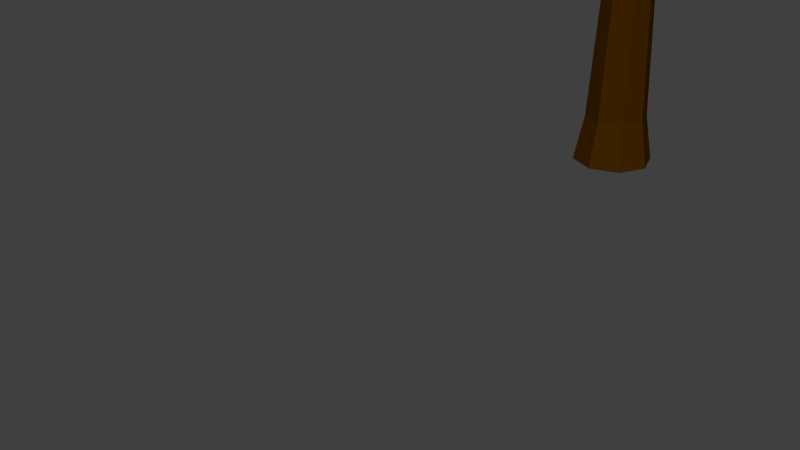 # Source: ll-tree1.blend  (saved by Blender 2.72.0; exported with 4.5.12 LTS)
import bpy
from mathutils import Matrix  # noqa: F401  (used for matrix-valued properties, if any)

bpy.ops.wm.read_factory_settings(use_empty=True)
scene = bpy.context.scene
scene.name = 'Scene'

# ---- collections
col_collection_1 = bpy.data.collections.new('Collection 1'); scene.collection.children.link(col_collection_1)

# ---- materials (node trees are filled in below, after node groups)
mat_tree = bpy.data.materials.new('tree')
mat_tree.alpha_threshold = 0.0
mat_tree.diffuse_color = (0.1683, 0.04971, 0.01764, 1.0)
mat_tree.roughness = 0.5
mat_leaves = bpy.data.materials.new('leaves')
mat_leaves.alpha_threshold = 0.0
mat_leaves.diffuse_color = (0.008568, 0.7991, 0.001214, 1.0)
mat_leaves.roughness = 0.5

# ---- material node trees
mat_tree.use_nodes = True; mat_tree.node_tree.nodes.clear()
_N = mat_tree.node_tree.nodes; _L = mat_tree.node_tree.links
n0 = _N.new('ShaderNodeOutputMaterial'); n0.name = 'Material Output'; n0.location = (300, 300)
n1 = _N.new('ShaderNodeBsdfDiffuse'); n1.name = 'Diffuse BSDF'; n1.location = (10, 300)
n1.inputs[0].default_value = (0.04955, 0.01762, 0.0, 1.0)
_L.new(n1.outputs[0], n0.inputs[0])
n0.is_active_output = True
mat_leaves.use_nodes = True; mat_leaves.node_tree.nodes.clear()
_N = mat_leaves.node_tree.nodes; _L = mat_leaves.node_tree.links
n0 = _N.new('ShaderNodeOutputMaterial'); n0.name = 'Material Output'; n0.location = (300, 300)
n1 = _N.new('ShaderNodeBsdfDiffuse'); n1.name = 'Diffuse BSDF'; n1.location = (10, 300)
n1.inputs[0].default_value = (0.01428, 0.2738, 0.01565, 1.0)
_L.new(n1.outputs[0], n0.inputs[0])
n0.is_active_output = True

# ---- world
world_world = bpy.data.worlds.new('World'); scene.world = world_world
world_world.color = (0.05088, 0.05088, 0.05088)
world_world.use_sun_shadow = False
world_world.sun_shadow_jitter_overblur = 0.0
world_world.cycles.sampling_method = 'MANUAL'
world_world.cycles.sample_map_resolution = 256

# ---- cameras
cam_camera = bpy.data.cameras.new('Camera')
cam_camera.clip_end = 100.0
cam_camera.lens = 35.0
cam_camera.sensor_width = 32.0
cam_camera.sensor_height = 18.0
cam_camera.ortho_scale = 7.314
cam_camera.dof.focus_distance = 0.0

# ---- meshes
me_cylinder = bpy.data.meshes.new('Cylinder')
me_cylinder.from_pydata([(2.106e-09, 1.283, -0.3775), (0.06297, 0.8813, 9.194), (0.907, 0.907, -0.3775), (0.7071, 0.7071, 8.89), (1.283, -5.817e-08, -0.3775), (0.7854, 0.2143, 9.105), (0.907, -0.907, -0.3775), (0.6801, -0.6776, 9.054), (-1.1e-07, -1.283, -0.3775), (-0.006397, -1.014, 8.735), (-0.907, -0.907, -0.3775), (-0.6689, -0.7618, 9.136), (-1.283, 1.319e-08, -0.3775), (-0.809, -0.005748, 8.965), (-0.907, 0.907, -0.3775), (-0.7071, 0.7071, 8.89), (0.2526, 0.9047, 10.5), (0.819, 0.8236, 10.83), (1.049, 0.2512, 10.43), (1.011, -0.3341, 10.54), (0.358, -0.5889, 10.89), (-0.2245, -0.4008, 10.46), (-0.5701, 0.4859, 11.49), (-0.4752, 1.038, 11.55), (-0.01931, 1.735, 12.99), (0.5432, 1.488, 13.3), (0.6467, 0.8523, 12.96), (0.4324, 0.4597, 13.06), (0.0344, 0.223, 12.96), (-0.5432, 0.402, 13.3), (-0.682, 1.039, 13.02), (-0.458, 1.504, 13.39), (-0.469, 2.166, 14.62), (-0.1242, 2.023, 14.62), (0.01859, 1.678, 14.62), (-0.1242, 1.333, 14.62), (-0.469, 1.19, 14.62), (-0.8138, 1.333, 14.62), (-0.9566, 1.678, 14.62), (-0.8138, 2.023, 14.62), (-1.034, 2.028, 15.27), (-0.9513, 1.994, 15.27), (-0.9171, 1.912, 15.27), (-0.9513, 1.829, 15.27), (-1.034, 1.795, 15.27), (-1.117, 1.829, 15.27), (-1.151, 1.912, 15.27), (-1.117, 1.994, 15.27), (0.0, 1.0, 1.118), (0.7071, 0.7071, 1.118), (1.0, -4.371e-08, 1.118), (0.7071, -0.7071, 1.118), (-8.742e-08, -1.0, 1.118), (-0.7071, -0.7071, 1.118), (-1.0, 1.192e-08, 1.118), (-0.7071, 0.7071, 1.118), (-0.2239, -4.576, 13.98), (-0.2903, -4.608, 13.95), (-0.3543, -4.584, 13.99), (-0.2218, -4.538, 14.17), (-0.2849, -4.563, 14.21), (-0.3412, -4.545, 14.17), (0.2379, -2.802, 10.22), (0.252, -2.555, 11.48), (-0.5315, -2.598, 11.43), (-0.6174, -2.855, 10.27), (-0.1622, -2.717, 11.7), (-0.1974, -3.015, 10.01), (-0.009808, 1.508, 12.51), (-0.3906, 1.172, 12.26), (-0.7083, 0.7784, 12.58), (-0.395, 0.02862, 11.98), (0.2662, -0.068, 12.24), (0.7609, 0.05967, 12.02), (0.8479, 0.6417, 12.33), (0.664, 1.314, 12.3), (3.325, 4.594, 12.58), (-3.287, 2.918, 13.25), (-3.439, 2.757, 13.26), (-3.388, 2.864, 13.34), (-3.261, 2.884, 13.1), (-3.348, 2.807, 13.04), (-3.422, 2.716, 13.11), (-1.461, 1.957, 12.06), (-1.683, 1.682, 12.28), (-1.194, 2.192, 12.23), (-1.273, 2.293, 12.69), (-1.737, 1.806, 12.72), (-1.58, 2.132, 12.97), (3.423, 4.567, 12.54), (3.435, 4.492, 12.57), (3.352, 4.641, 12.83), (3.438, 4.629, 12.88), (3.473, 4.542, 12.82), (2.039, 2.303, 10.58), (1.879, 2.091, 9.518), (1.412, 2.522, 9.576), (1.524, 2.725, 10.62), (1.89, 2.672, 10.84), (1.828, 2.409, 9.379), (1.524, 2.725, 10.62), (1.412, 2.522, 9.576), (1.879, 2.091, 9.518), (2.039, 2.303, 10.58), (1.89, 2.672, 10.84), (1.828, 2.409, 9.379), (0.6001, -2.327, 21.58), (-2.322, -6.764, 21.58), (0.6001, -7.811, 21.58), (-1.514, -0.6326, 19.96), (-1.514, -9.506, 19.96), (-0.2075, 0.4148, 17.35), (-4.935, -3.375, 17.35), (-3.13, -9.506, 17.35), (-4.935, -6.764, 17.35), (-1.015, -7.811, 13.12), (1.907, -6.764, 13.12), (1.099, -9.506, 14.74), (4.021, -5.069, 14.74), (1.907, -3.375, 13.12), (-2.821, -5.069, 13.12), (-3.629, -7.811, 14.74), (-1.015, -2.327, 13.12), (-3.629, -2.327, 14.74), (1.099, -0.6326, 14.74), (4.52, -6.764, 17.35), (4.52, -3.375, 17.35), (-0.2075, -10.55, 17.35), (2.715, -9.506, 17.35), (-3.13, -0.6326, 17.35), (2.715, -0.6326, 17.35), (3.214, -7.811, 19.96), (-4.436, -5.069, 19.96), (3.214, -2.327, 19.96), (2.406, -5.069, 21.58), (-2.322, -3.375, 21.58), (-0.2075, -5.069, 22.32), (4.239, -5.069, 19.57), (1.166, -0.4042, 19.57), (-3.805, -2.186, 19.57), (-3.805, -7.953, 19.57), (1.166, -9.735, 19.57), (3.39, -2.186, 15.13), (-1.582, -0.4042, 15.13), (-4.654, -5.069, 15.13), (-1.582, -9.735, 15.13), (3.39, -7.953, 15.13), (-0.2075, -5.069, 12.38), (-0.008661, 4.232, 21.85), (-2.307, 0.7423, 21.85), (-0.008661, -0.08149, 21.85), (-1.672, 5.564, 20.58), (-1.672, -1.414, 20.58), (-0.6438, 6.388, 18.52), (-4.362, 3.408, 18.52), (-2.942, -1.414, 18.52), (-4.362, 0.7422, 18.52), (-1.279, -0.08149, 15.2), (1.019, 0.7423, 15.2), (0.3839, -1.414, 16.47), (2.682, 2.075, 16.47), (1.019, 3.408, 15.2), (-2.699, 2.075, 15.2), (-3.334, -0.0815, 16.47), (-1.279, 4.232, 15.2), (-3.334, 4.232, 16.47), (0.3839, 5.564, 16.47), (3.075, 0.7422, 18.52), (3.075, 3.408, 18.52), (-0.6438, -2.238, 18.52), (1.654, -1.414, 18.52), (-2.942, 5.564, 18.52), (1.654, 5.564, 18.52), (2.047, -0.0815, 20.58), (-3.97, 2.075, 20.58), (2.047, 4.232, 20.58), (1.412, 2.075, 21.85), (-2.307, 3.408, 21.85), (-0.6438, 2.075, 22.43), (2.853, 2.075, 20.27), (0.4368, 5.744, 20.27), (-3.473, 4.343, 20.27), (-3.473, -0.1925, 20.27), (0.4368, -1.594, 20.27), (2.185, 4.343, 16.77), (-1.724, 5.744, 16.77), (-4.141, 2.075, 16.77), (-1.724, -1.594, 16.77), (2.185, -0.1925, 16.77), (-0.6438, 2.075, 14.61), (-3.695, 5.441, 16.57), (-5.122, 3.275, 16.57), (-3.695, 2.763, 16.57), (-4.728, 6.269, 15.78), (-4.728, 1.936, 15.78), (-4.089, 6.78, 14.51), (-6.398, 4.93, 14.51), (-5.516, 1.936, 14.51), (-6.398, 3.275, 14.51), (-4.484, 2.763, 12.44), (-3.057, 3.275, 12.44), (-3.451, 1.936, 13.23), (-2.024, 4.102, 13.23), (-3.057, 4.93, 12.44), (-5.366, 4.102, 12.44), (-5.76, 2.763, 13.23), (-4.484, 5.441, 12.44), (-5.76, 5.441, 13.23), (-3.451, 6.269, 13.23), (-1.781, 3.275, 14.51), (-1.781, 4.93, 14.51), (-4.089, 1.424, 14.51), (-2.662, 1.936, 14.51), (-5.516, 6.269, 14.51), (-2.662, 6.269, 14.51), (-2.419, 2.763, 15.78), (-6.155, 4.102, 15.78), (-2.419, 5.441, 15.78), (-2.813, 4.102, 16.57), (-5.122, 4.93, 16.57), (-4.089, 4.102, 16.93), (-1.918, 4.102, 15.59), (-3.418, 6.38, 15.59), (-5.846, 5.51, 15.59), (-5.846, 2.694, 15.59), (-3.418, 1.824, 15.59), (-2.333, 5.51, 13.42), (-4.76, 6.38, 13.42), (-6.261, 4.102, 13.42), (-4.76, 1.824, 13.42), (-2.333, 2.694, 13.42), (-4.089, 4.102, 12.08), (4.951, 7.341, 18.86), (2.722, 3.956, 18.86), (4.951, 3.156, 18.86), (3.338, 8.634, 17.63), (3.338, 1.863, 17.63), (4.335, 9.433, 15.64), (0.7276, 6.541, 15.64), (2.105, 1.863, 15.64), (0.7276, 3.956, 15.64), (3.719, 3.156, 12.41), (5.948, 3.956, 12.41), (5.332, 1.863, 13.64), (7.561, 5.249, 13.64), (5.948, 6.541, 12.41), (2.341, 5.249, 12.41), (1.725, 3.156, 13.64), (3.719, 7.341, 12.41), (1.725, 7.341, 13.64), (5.332, 8.634, 13.64), (7.942, 3.956, 15.64), (7.942, 6.541, 15.64), (4.335, 1.064, 15.64), (6.564, 1.863, 15.64), (2.105, 8.634, 15.64), (6.564, 8.634, 15.64), (6.945, 3.156, 17.63), (1.108, 5.249, 17.63), (6.945, 7.341, 17.63), (6.329, 5.249, 18.86), (2.722, 6.541, 18.86), (4.335, 5.249, 19.43), (7.727, 5.249, 17.33), (5.383, 8.808, 17.33), (1.59, 7.448, 17.33), (1.59, 3.049, 17.33), (5.383, 1.689, 17.33), (7.079, 7.448, 13.94), (3.287, 8.808, 13.94), (0.9424, 5.249, 13.94), (3.287, 1.689, 13.94), (7.079, 3.049, 13.94), (4.335, 5.249, 11.84), (2.225, 0.1746, 14.42), (2.19, 0.08973, 14.46), (2.102, 0.04725, 14.42), (2.134, -0.005338, 14.25), (2.234, 0.02049, 14.2), (2.252, 0.1382, 14.27), (1.599, -0.1716, 12.42), (1.656, 0.2151, 12.63), (1.27, -0.2564, 12.57), (1.57, 0.3345, 13.14), (1.164, -0.08369, 13.14), (1.454, 0.05585, 13.27), (3.725, 0.9836, 17.0), (2.523, -0.8404, 17.0), (3.725, -1.271, 17.0), (2.855, 1.68, 16.34), (2.855, -1.968, 16.34), (3.393, 2.111, 15.27), (1.449, 0.553, 15.27), (2.191, -1.968, 15.27), (1.449, -0.8404, 15.27), (3.061, -1.271, 13.53), (4.262, -0.8404, 13.53), (3.93, -1.968, 14.19), (5.131, -0.1437, 14.19), (4.262, 0.553, 13.53), (2.318, -0.1437, 13.53), (1.986, -1.271, 14.19), (3.061, 0.9836, 13.53), (1.986, 0.9836, 14.19), (3.93, 1.68, 14.19), (5.336, -0.8404, 15.27), (5.336, 0.553, 15.27), (3.393, -2.398, 15.27), (4.594, -1.968, 15.27), (2.191, 1.68, 15.27), (4.594, 1.68, 15.27), (4.799, -1.271, 16.34), (1.654, -0.1437, 16.34), (4.799, 0.9836, 16.34), (4.467, -0.1437, 17.0), (2.523, 0.553, 17.0), (3.393, -0.1437, 17.31), (5.22, -0.1437, 16.18), (3.957, 1.774, 16.18), (1.914, 1.042, 16.18), (1.914, -1.329, 16.18), (3.957, -2.061, 16.18), (4.871, 1.042, 14.35), (2.828, 1.774, 14.35), (1.565, -0.1437, 14.35), (2.828, -2.061, 14.35), (4.871, -1.329, 14.35), (3.393, -0.1437, 13.22), (0.02624, 0.7693, 5.138), (0.5784, 0.5784, 5.014), (0.73, 0.08814, 5.102), (0.5673, -0.5652, 5.081), (-0.002108, -0.8224, 4.951), (-0.5617, -0.5996, 5.114), (-0.7387, -0.00177, 5.044), (-0.5774, 0.5784, 5.014), (2.935, 3.218, 11.37), (2.687, 3.661, 12.14), (2.9, 3.44, 11.27), (3.047, 3.366, 12.11), (2.609, 3.519, 11.41), (2.943, 3.624, 12.29)], [], [(328, 1, 3, 329), (329, 3, 5, 330), (330, 5, 7, 331), (331, 7, 9, 332), (332, 9, 11, 333), (333, 11, 13, 334), (1, 15, 23, 16), (335, 15, 1, 328), (334, 13, 15, 335), (0, 2, 4, 6, 8, 10, 12, 14), (85, 83, 81, 80), (15, 13, 22, 23), (13, 11, 21, 22), (64, 65, 58, 61), (62, 63, 59, 56), (7, 5, 18, 19), (340, 337, 91, 76), (339, 336, 90, 93), (24, 31, 39, 32), (83, 84, 82, 81), (70, 71, 29, 30), (71, 72, 28, 29), (282, 280, 278, 277), (280, 281, 279, 278), (74, 75, 25, 26), (75, 68, 24, 25), (32, 39, 47, 40), (31, 30, 38, 39), (30, 29, 37, 38), (29, 28, 36, 37), (28, 27, 35, 36), (27, 26, 34, 35), (26, 25, 33, 34), (25, 24, 32, 33), (41, 40, 47, 46, 45, 44, 43, 42), (39, 38, 46, 47), (38, 37, 45, 46), (37, 36, 44, 45), (36, 35, 43, 44), (35, 34, 42, 43), (34, 33, 41, 42), (33, 32, 40, 41), (0, 48, 49, 2), (2, 49, 50, 4), (4, 50, 51, 6), (6, 51, 52, 8), (8, 52, 53, 10), (10, 53, 54, 12), (14, 55, 48, 0), (12, 54, 55, 14), (58, 57, 60, 61), (57, 56, 59, 60), (66, 64, 61, 60), (63, 66, 60, 59), (65, 67, 57, 58), (67, 62, 56, 57), (21, 11, 65, 64), (7, 19, 63, 62), (20, 21, 64, 66), (19, 20, 66, 63), (11, 9, 67, 65), (9, 7, 62, 67), (16, 23, 69, 68), (23, 22, 70, 69), (22, 21, 71, 70), (21, 20, 72, 71), (20, 19, 73, 72), (19, 18, 74, 73), (18, 17, 75, 74), (17, 16, 68, 75), (86, 85, 80, 77), (84, 87, 78, 82), (88, 86, 77, 79), (87, 88, 79, 78), (68, 69, 83, 85), (69, 70, 84, 83), (24, 68, 85, 86), (70, 30, 87, 84), (31, 24, 86, 88), (30, 31, 88, 87), (80, 81, 82, 78, 79, 77), (341, 339, 93, 92), (337, 341, 92, 91), (336, 338, 89, 90), (338, 340, 76, 89), (1, 16, 100, 101), (18, 5, 102, 103), (17, 18, 103, 104), (16, 17, 104, 100), (5, 3, 105, 102), (3, 1, 101, 105), (90, 89, 76, 91, 92, 93), (123, 144, 112), (126, 130, 133), (129, 123, 112), (126, 133, 137), (130, 138, 133), (122, 143, 124), (127, 117, 128), (116, 146, 117), (111, 129, 109), (120, 121, 144), (115, 145, 121), (119, 122, 124), (127, 128, 141), (115, 116, 117), (129, 112, 139), (111, 109, 138), (129, 139, 109), (120, 115, 121), (119, 124, 142), (124, 143, 111), (113, 127, 110), (120, 144, 123), (125, 118, 126), (114, 113, 140), (121, 145, 113), (130, 124, 111), (113, 110, 140), (122, 120, 123), (115, 117, 145), (125, 126, 137), (118, 142, 126), (114, 121, 113), (130, 111, 138), (114, 140, 132), (118, 116, 119), (132, 140, 107), (134, 133, 106), (128, 131, 141), (125, 137, 131), (112, 114, 132), (118, 119, 142), (135, 132, 107), (122, 123, 143), (134, 106, 136), (133, 138, 106), (128, 125, 131), (112, 132, 139), (109, 139, 135), (108, 131, 134), (140, 110, 107), (138, 109, 106), (107, 108, 136), (110, 141, 108), (106, 109, 135), (108, 134, 136), (141, 131, 108), (135, 107, 136), (139, 132, 135), (137, 133, 134), (107, 110, 108), (106, 135, 136), (146, 125, 128), (144, 114, 112), (146, 116, 118), (147, 120, 122), (146, 118, 125), (144, 121, 114), (142, 124, 130), (145, 127, 113), (147, 116, 115), (143, 129, 111), (147, 115, 120), (147, 122, 119), (145, 117, 127), (143, 123, 129), (117, 146, 128), (127, 141, 110), (116, 147, 119), (131, 137, 134), (142, 130, 126), (165, 186, 154), (168, 172, 175), (171, 165, 154), (168, 175, 179), (172, 180, 175), (164, 185, 166), (169, 159, 170), (158, 188, 159), (153, 171, 151), (162, 163, 186), (157, 187, 163), (161, 164, 166), (169, 170, 183), (157, 158, 159), (171, 154, 181), (153, 151, 180), (171, 181, 151), (162, 157, 163), (161, 166, 184), (166, 185, 153), (155, 169, 152), (162, 186, 165), (167, 160, 168), (156, 155, 182), (163, 187, 155), (172, 166, 153), (155, 152, 182), (164, 162, 165), (157, 159, 187), (167, 168, 179), (160, 184, 168), (156, 163, 155), (172, 153, 180), (156, 182, 174), (160, 158, 161), (174, 182, 149), (176, 175, 148), (170, 173, 183), (167, 179, 173), (154, 156, 174), (160, 161, 184), (177, 174, 149), (164, 165, 185), (176, 148, 178), (175, 180, 148), (170, 167, 173), (154, 174, 181), (151, 181, 177), (150, 173, 176), (182, 152, 149), (180, 151, 148), (149, 150, 178), (152, 183, 150), (148, 151, 177), (150, 176, 178), (183, 173, 150), (177, 149, 178), (181, 174, 177), (179, 175, 176), (149, 152, 150), (148, 177, 178), (188, 167, 170), (186, 156, 154), (188, 158, 160), (189, 162, 164), (188, 160, 167), (186, 163, 156), (184, 166, 172), (187, 169, 155), (189, 158, 157), (185, 171, 153), (189, 157, 162), (189, 164, 161), (187, 159, 169), (185, 165, 171), (159, 188, 170), (169, 183, 152), (158, 189, 161), (173, 179, 176), (184, 172, 168), (207, 228, 196), (210, 214, 217), (213, 207, 196), (210, 217, 221), (214, 222, 217), (206, 227, 208), (211, 201, 212), (200, 230, 201), (195, 213, 193), (204, 205, 228), (199, 229, 205), (203, 206, 208), (211, 212, 225), (199, 200, 201), (213, 196, 223), (195, 193, 222), (213, 223, 193), (204, 199, 205), (203, 208, 226), (208, 227, 195), (197, 211, 194), (204, 228, 207), (209, 202, 210), (198, 197, 224), (205, 229, 197), (214, 208, 195), (197, 194, 224), (206, 204, 207), (199, 201, 229), (209, 210, 221), (202, 226, 210), (198, 205, 197), (214, 195, 222), (198, 224, 216), (202, 200, 203), (216, 224, 191), (218, 217, 190), (212, 215, 225), (209, 221, 215), (196, 198, 216), (202, 203, 226), (219, 216, 191), (206, 207, 227), (218, 190, 220), (217, 222, 190), (212, 209, 215), (196, 216, 223), (193, 223, 219), (192, 215, 218), (224, 194, 191), (222, 193, 190), (191, 192, 220), (194, 225, 192), (190, 193, 219), (192, 218, 220), (225, 215, 192), (219, 191, 220), (223, 216, 219), (221, 217, 218), (191, 194, 192), (190, 219, 220), (230, 209, 212), (228, 198, 196), (230, 200, 202), (231, 204, 206), (230, 202, 209), (228, 205, 198), (226, 208, 214), (229, 211, 197), (231, 200, 199), (227, 213, 195), (231, 199, 204), (231, 206, 203), (229, 201, 211), (227, 207, 213), (201, 230, 212), (211, 225, 194), (200, 231, 203), (215, 221, 218), (226, 214, 210), (249, 270, 238), (252, 256, 259), (255, 249, 238), (252, 259, 263), (256, 264, 259), (248, 269, 250), (253, 243, 254), (242, 272, 243), (237, 255, 235), (246, 247, 270), (241, 271, 247), (245, 248, 250), (253, 254, 267), (241, 242, 243), (255, 238, 265), (237, 235, 264), (255, 265, 235), (246, 241, 247), (245, 250, 268), (250, 269, 237), (239, 253, 236), (246, 270, 249), (251, 244, 252), (240, 239, 266), (247, 271, 239), (256, 250, 237), (239, 236, 266), (248, 246, 249), (241, 243, 271), (251, 252, 263), (244, 268, 252), (240, 247, 239), (256, 237, 264), (240, 266, 258), (244, 242, 245), (258, 266, 233), (260, 259, 232), (254, 257, 267), (251, 263, 257), (238, 240, 258), (244, 245, 268), (261, 258, 233), (248, 249, 269), (260, 232, 262), (259, 264, 232), (254, 251, 257), (238, 258, 265), (235, 265, 261), (234, 257, 260), (266, 236, 233), (264, 235, 232), (233, 234, 262), (236, 267, 234), (232, 235, 261), (234, 260, 262), (267, 257, 234), (261, 233, 262), (265, 258, 261), (263, 259, 260), (233, 236, 234), (232, 261, 262), (272, 251, 254), (270, 240, 238), (272, 242, 244), (273, 246, 248), (272, 244, 251), (270, 247, 240), (268, 250, 256), (271, 253, 239), (273, 242, 241), (269, 255, 237), (273, 241, 246), (273, 248, 245), (271, 243, 253), (269, 249, 255), (243, 272, 254), (253, 267, 236), (242, 273, 245), (257, 263, 260), (268, 256, 252), (277, 278, 275, 276), (278, 279, 274, 275), (281, 283, 274, 279), (284, 282, 277, 276), (285, 284, 276, 275), (283, 285, 275, 274), (72, 73, 280, 282), (73, 74, 281, 280), (74, 26, 283, 281), (28, 72, 282, 284), (27, 28, 284, 285), (26, 27, 285, 283), (303, 324, 292), (306, 310, 313), (309, 303, 292), (306, 313, 317), (310, 318, 313), (302, 323, 304), (307, 297, 308), (296, 326, 297), (291, 309, 289), (300, 301, 324), (295, 325, 301), (299, 302, 304), (307, 308, 321), (295, 296, 297), (309, 292, 319), (291, 289, 318), (309, 319, 289), (300, 295, 301), (299, 304, 322), (304, 323, 291), (293, 307, 290), (300, 324, 303), (305, 298, 306), (294, 293, 320), (301, 325, 293), (310, 304, 291), (293, 290, 320), (302, 300, 303), (295, 297, 325), (305, 306, 317), (298, 322, 306), (294, 301, 293), (310, 291, 318), (294, 320, 312), (298, 296, 299), (312, 320, 287), (314, 313, 286), (308, 311, 321), (305, 317, 311), (292, 294, 312), (298, 299, 322), (315, 312, 287), (302, 303, 323), (314, 286, 316), (313, 318, 286), (308, 305, 311), (292, 312, 319), (289, 319, 315), (288, 311, 314), (320, 290, 287), (318, 289, 286), (287, 288, 316), (290, 321, 288), (286, 289, 315), (288, 314, 316), (321, 311, 288), (315, 287, 316), (319, 312, 315), (317, 313, 314), (287, 290, 288), (286, 315, 316), (326, 305, 308), (324, 294, 292), (326, 296, 298), (327, 300, 302), (326, 298, 305), (324, 301, 294), (322, 304, 310), (325, 307, 293), (327, 296, 295), (323, 309, 291), (327, 295, 300), (327, 302, 299), (325, 297, 307), (323, 303, 309), (297, 326, 308), (307, 321, 290), (296, 327, 299), (311, 317, 314), (322, 310, 306), (48, 328, 329, 49), (49, 329, 330, 50), (50, 330, 331, 51), (51, 331, 332, 52), (52, 332, 333, 53), (53, 333, 334, 54), (55, 335, 328, 48), (54, 334, 335, 55), (96, 97, 337, 340), (94, 95, 336, 339), (98, 94, 339, 341), (97, 98, 341, 337), (95, 99, 338, 336), (99, 96, 340, 338)])
me_cylinder.polygons.foreach_set('material_index', [0, 0, 0, 0, 0, 0, 0, 0, 0, 0, 0, 0, 0, 0, 0, 0, 0, 0, 0, 0, 0, 0, 0, 0, 0, 0, 0, 0, 0, 0, 0, 0, 0, 0, 0, 0, 0, 0, 0, 0, 0, 0, 0, 0, 0, 0, 0, 0, 0, 0, 0, 0, 0, 0, 0, 0, 0, 0, 0, 0, 0, 0, 0, 0, 0, 0, 0, 0, 0, 0, 0, 0, 0, 0, 0, 0, 0, 0, 0, 0, 0, 0, 0, 0, 0, 0, 0, 0, 0, 0, 0, 0, 1, 1, 1, 1, 1, 1, 1, 1, 1, 1, 1, 1, 1, 1, 1, 1, 1, 1, 1, 1, 1, 1, 1, 1, 1, 1, 1, 1, 1, 1, 1, 1, 1, 1, 1, 1, 1, 1, 1, 1, 1, 1, 1, 1, 1, 1, 1, 1, 1, 1, 1, 1, 1, 1, 1, 1, 1, 1, 1, 1, 1, 1, 1, 1, 1, 1, 1, 1, 1, 1, 1, 1, 1, 1, 1, 1, 1, 1, 1, 1, 1, 1, 1, 1, 1, 1, 1, 1, 1, 1, 1, 1, 1, 1, 1, 1, 1, 1, 1, 1, 1, 1, 1, 1, 1, 1, 1, 1, 1, 1, 1, 1, 1, 1, 1, 1, 1, 1, 1, 1, 1, 1, 1, 1, 1, 1, 1, 1, 1, 1, 1, 1, 1, 1, 1, 1, 1, 1, 1, 1, 1, 1, 1, 1, 1, 1, 1, 1, 1, 1, 1, 1, 1, 1, 1, 1, 1, 1, 1, 1, 1, 1, 1, 1, 1, 1, 1, 1, 1, 1, 1, 1, 1, 1, 1, 1, 1, 1, 1, 1, 1, 1, 1, 1, 1, 1, 1, 1, 1, 1, 1, 1, 1, 1, 1, 1, 1, 1, 1, 1, 1, 1, 1, 1, 1, 1, 1, 1, 1, 1, 1, 1, 1, 1, 1, 1, 1, 1, 1, 1, 1, 1, 1, 1, 1, 1, 1, 1, 1, 1, 1, 1, 1, 1, 1, 1, 1, 1, 1, 1, 1, 1, 1, 1, 1, 1, 1, 1, 1, 1, 1, 1, 1, 1, 1, 1, 1, 1, 1, 1, 1, 1, 1, 1, 1, 1, 1, 1, 1, 1, 1, 1, 1, 1, 1, 1, 1, 1, 1, 1, 1, 1, 1, 1, 1, 1, 1, 1, 1, 1, 1, 1, 1, 1, 1, 1, 1, 1, 1, 1, 1, 1, 1, 1, 1, 1, 1, 1, 1, 1, 1, 1, 1, 1, 1, 1, 1, 1, 1, 1, 0, 0, 0, 0, 0, 0, 0, 0, 0, 0, 0, 0, 1, 1, 1, 1, 1, 1, 1, 1, 1, 1, 1, 1, 1, 1, 1, 1, 1, 1, 1, 1, 1, 1, 1, 1, 1, 1, 1, 1, 1, 1, 1, 1, 1, 1, 1, 1, 1, 1, 1, 1, 1, 1, 1, 1, 1, 1, 1, 1, 1, 1, 1, 1, 1, 1, 1, 1, 1, 1, 1, 1, 1, 1, 1, 1, 1, 1, 1, 1, 1, 1, 1, 1, 1, 1, 1, 1, 1, 1, 1, 1, 0, 0, 0, 0, 0, 0, 0, 0, 0, 0, 0, 0, 0, 0])
me_cylinder.materials.append(mat_tree)
me_cylinder.materials.append(mat_leaves)
me_cylinder.use_remesh_preserve_volume = False
me_cylinder.use_remesh_preserve_attributes = False
me_cylinder.use_mirror_vertex_groups = False
me_cylinder.update()

# ---- objects
ob_stamm = bpy.data.objects.new('stamm', me_cylinder)
ob_camera = bpy.data.objects.new('Camera', cam_camera)

# ---- transforms, parenting, visibility, modifiers, constraints
ob_stamm.location = (0.0, 0.0, 0.0)
ob_stamm.scale = (0.5, 0.5, 0.5)
ob_stamm.lineart.crease_threshold = 0.0
_vg = ob_stamm.vertex_groups.new(name='Group')
ob_camera.location = (7.481, -11.81, 5.344)
ob_camera.rotation_euler = (1.109, 0.01082, 0.8149)
ob_camera.lock_rotations_4d = False
ob_camera.empty_display_type = 'ARROWS'
ob_camera.color = (0.0, 0.0, 0.0, 0.0)
ob_camera.display_type = 'WIRE'
ob_camera.lineart.crease_threshold = 0.0

# ---- collection membership
col_collection_1.objects.link(ob_stamm)
col_collection_1.objects.link(ob_camera)

# ---- scene / render settings (as saved in the file)
scene.camera = ob_camera
scene.frame_start = 1; scene.frame_end = 250; scene.frame_set(1)
scene.render.engine = 'CYCLES'
scene.render.resolution_percentage = 50
scene.render.dither_intensity = 0.0
scene.cycles.use_denoising = False
scene.cycles.samples = 10
scene.cycles.sampling_pattern = 'TABULATED_SOBOL'
scene.cycles.light_sampling_threshold = 0.0
scene.cycles.use_adaptive_sampling = False
scene.cycles.use_light_tree = False
scene.cycles.blur_glossy = 0.0
scene.cycles.pixel_filter_type = 'GAUSSIAN'
scene.cycles.sample_clamp_indirect = 0.0
scene.view_settings.view_transform = 'Standard'
bpy.context.view_layer.update()

# ---- added for rendering (the .blend has no usable light): sun
light_auto_sun = bpy.data.lights.new('AutoSun', 'SUN')
light_auto_sun.energy = 3.0
light_auto_sun.angle = 0.0523599
ob_auto_sun = bpy.data.objects.new('AutoSun', light_auto_sun)
scene.collection.objects.link(ob_auto_sun)
ob_auto_sun.rotation_euler = (0.872665, 0.174533, 0.523599)
bpy.context.view_layer.update()
